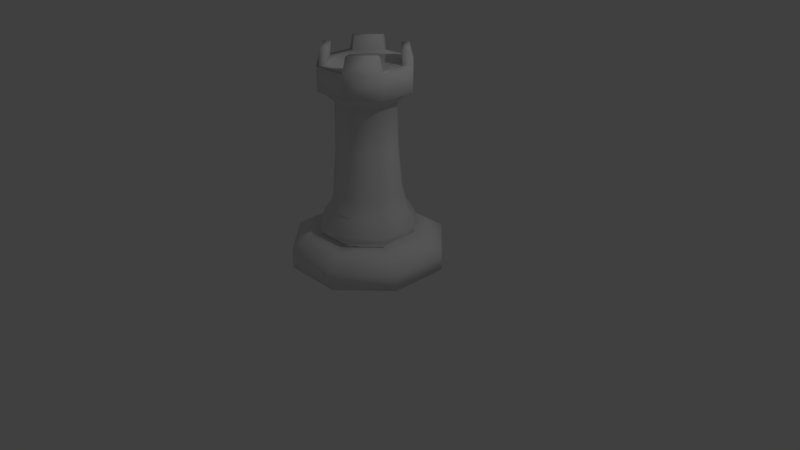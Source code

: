 # Source: basicblackrookmodel.blend  (saved by Blender 2.79.0; exported with 4.5.12 LTS)
import bpy
from mathutils import Matrix  # noqa: F401  (used for matrix-valued properties, if any)

bpy.ops.wm.read_factory_settings(use_empty=True)
scene = bpy.context.scene
scene.name = 'Scene'

# ---- collections
col_collection_1 = bpy.data.collections.new('Collection 1'); scene.collection.children.link(col_collection_1)

# ---- materials (node trees are filled in below, after node groups)
mat_mainmaterial = bpy.data.materials.new('MainMaterial')
mat_mainmaterial.alpha_threshold = 0.0
mat_mainmaterial.use_transparent_shadow = False
mat_mainmaterial.roughness = 0.5

# ---- material node trees

# ---- world
world_world = bpy.data.worlds.new('World'); scene.world = world_world
world_world.color = (0.05088, 0.05088, 0.05088)
world_world.use_sun_shadow = False
world_world.sun_shadow_jitter_overblur = 0.0
world_world.cycles.sampling_method = 'MANUAL'

# ---- cameras
cam_camera = bpy.data.cameras.new('Camera')
cam_camera.clip_end = 100.0
cam_camera.lens = 35.0
cam_camera.sensor_width = 32.0
cam_camera.sensor_height = 18.0
cam_camera.ortho_scale = 7.314
cam_camera.dof.focus_distance = 0.0
cam_camera.dof.aperture_fstop = 128.0

# ---- lights
light_lamp = bpy.data.lights.new('Lamp', 'POINT')
light_lamp.transmission_factor = 0.0
light_lamp.cutoff_distance = 30.0
light_lamp.energy = 100.0
light_lamp.shadow_buffer_clip_start = 1.001
light_lamp.shadow_soft_size = 0.1
light_lamp.shadow_maximum_resolution = 0.006
light_lamp.use_absolute_resolution = True

# ---- meshes
me_cylinder = bpy.data.meshes.new('Cylinder')
me_cylinder.from_pydata([(-0.3827, -4.038e-08, -0.9239), (-0.3827, 0.25, -0.9239), (0.3827, -4.038e-08, -0.9239), (0.3827, 0.25, -0.9239), (0.9239, -1.673e-08, -0.3827), (0.9239, 0.25, -0.3827), (0.9239, 1.673e-08, 0.3827), (0.9239, 0.25, 0.3827), (0.3827, 4.038e-08, 0.9239), (0.3827, 0.25, 0.9239), (-0.3827, 4.038e-08, 0.9239), (-0.3827, 0.25, 0.9239), (-0.9239, 1.673e-08, 0.3827), (-0.9239, 0.25, 0.3827), (-0.9239, -1.673e-08, -0.3827), (-0.9239, 0.25, -0.3827), (0.2978, 0.3843, -0.7189), (-0.2978, 0.3843, -0.7189), (0.7189, 0.3843, -0.2978), (0.7189, 0.3843, 0.2978), (0.2978, 0.3843, 0.7189), (-0.2978, 0.3843, 0.7189), (-0.7189, 0.3843, 0.2978), (-0.7189, 0.3843, -0.2978), (0.2227, 0.3843, -0.5376), (-0.2227, 0.3843, -0.5376), (0.5376, 0.3843, -0.2227), (0.5376, 0.3843, 0.2227), (0.2227, 0.3843, 0.5376), (-0.2227, 0.3843, 0.5376), (-0.5376, 0.3843, 0.2227), (-0.5376, 0.3843, -0.2227), (0.24, 0.5186, -0.5793), (-0.24, 0.5186, -0.5793), (0.5793, 0.5186, -0.24), (0.5793, 0.5186, 0.24), (0.24, 0.5186, 0.5793), (-0.24, 0.5186, 0.5793), (-0.5793, 0.5186, 0.24), (-0.5793, 0.5186, -0.24), (0.1728, 0.9317, -0.4172), (-0.1728, 0.9317, -0.4172), (0.4172, 0.9317, -0.1728), (0.4172, 0.9317, 0.1728), (0.1728, 0.9317, 0.4172), (-0.1728, 0.9317, 0.4172), (-0.4172, 0.9317, 0.1728), (-0.4172, 0.9317, -0.1728), (0.151, 2.086, -0.3646), (-0.151, 2.086, -0.3646), (0.3646, 2.086, -0.151), (0.3646, 2.086, 0.151), (0.151, 2.086, 0.3646), (-0.151, 2.086, 0.3646), (-0.3646, 2.086, 0.151), (-0.3646, 2.086, -0.151), (0.1532, 1.522, -0.3698), (0.3698, 1.522, -0.1532), (-0.3698, 1.522, 0.1532), (-0.3698, 1.522, -0.1532), (0.1532, 1.522, 0.3698), (-0.1532, 1.522, 0.3698), (0.3698, 1.522, 0.1532), (-0.1532, 1.522, -0.3698), (0.1863, 2.175, -0.4498), (-0.1863, 2.175, -0.4498), (0.4498, 2.175, -0.1863), (0.4498, 2.175, 0.1863), (0.1863, 2.175, 0.4498), (-0.1863, 2.175, 0.4498), (-0.4498, 2.175, 0.1863), (-0.4498, 2.175, -0.1863), (0.2281, 2.531, -0.5506), (-0.2281, 2.531, -0.5506), (0.5506, 2.531, 0.2281), (0.5506, 2.531, -0.2281), (-0.2281, 2.531, 0.5506), (0.2281, 2.531, 0.5506), (-0.5506, 2.531, -0.2281), (-0.5506, 2.531, 0.2281), (-0.4348, 2.531, 0.1801), (-0.4348, 2.531, -0.1801), (0.1801, 2.531, 0.4348), (-0.1801, 2.531, 0.4348), (0.4348, 2.531, -0.1801), (0.4348, 2.531, 0.1801), (-0.1801, 2.531, -0.4348), (0.1801, 2.531, -0.4348), (-0.5506, 2.232, 0.2281), (-0.5506, 2.232, -0.2281), (0.2281, 2.232, 0.5506), (-0.2281, 2.232, 0.5506), (0.5506, 2.232, -0.2281), (0.5506, 2.232, 0.2281), (-0.2281, 2.232, -0.5506), (0.2281, 2.232, -0.5506), (-0.2392, 0.4515, -0.5776), (0.2392, 0.4515, -0.5776), (-0.5776, 0.4515, -0.2392), (-0.2392, 0.4515, 0.5776), (-0.5776, 0.4515, 0.2392), (0.5776, 0.4515, 0.2392), (0.2392, 0.4515, 0.5776), (0.5776, 0.4515, -0.2392), (-0.4619, 0.7209, 0.1913), (-0.4619, 0.7209, -0.1913), (0.1913, 0.7209, 0.4619), (-0.1913, 0.7209, 0.4619), (0.4619, 0.7209, -0.1913), (0.4619, 0.7209, 0.1913), (-0.1913, 0.7209, -0.4619), (0.1913, 0.7209, -0.4619), (0.3959, 2.723, 0.183), (-0.2231, 2.723, -0.4928), (0.183, 2.723, 0.3959), (0.183, 2.723, -0.3959), (0.2231, 2.723, -0.4928), (-0.183, 2.723, -0.3959), (-0.3959, 2.723, -0.183), (-0.4928, 2.723, -0.2231), (0.3959, 2.723, -0.183), (0.4928, 2.723, -0.2231), (-0.183, 2.723, 0.3959), (-0.3959, 2.723, 0.183), (0.2231, 2.723, 0.4928), (0.4928, 2.723, 0.2231), (-0.4928, 2.723, 0.2231), (-0.2231, 2.723, 0.4928)], [], [(0, 1, 3, 2), (2, 3, 5, 4), (4, 5, 7, 6), (6, 7, 9, 8), (8, 9, 11, 10), (10, 11, 13, 12), (5, 3, 16, 18), (12, 13, 15, 14), (14, 15, 1, 0), (0, 2, 4, 6, 8, 10, 12, 14), (22, 21, 29, 30), (11, 9, 20, 21), (1, 15, 23, 17), (3, 1, 17, 16), (7, 5, 18, 19), (13, 11, 21, 22), (9, 7, 19, 20), (15, 13, 22, 23), (97, 96, 33, 32), (20, 19, 27, 28), (18, 16, 24, 26), (23, 22, 30, 31), (21, 20, 28, 29), (19, 18, 26, 27), (16, 17, 25, 24), (17, 23, 31, 25), (105, 104, 46, 47), (96, 98, 39, 33), (100, 99, 37, 38), (102, 101, 35, 36), (103, 97, 32, 34), (98, 100, 38, 39), (99, 102, 36, 37), (101, 103, 34, 35), (57, 56, 48, 50), (107, 106, 44, 45), (109, 108, 42, 43), (111, 110, 41, 40), (110, 105, 47, 41), (104, 107, 45, 46), (106, 109, 43, 44), (108, 111, 40, 42), (49, 55, 71, 65), (59, 58, 54, 55), (61, 60, 52, 53), (62, 57, 50, 51), (56, 63, 49, 48), (63, 59, 55, 49), (58, 61, 53, 54), (60, 62, 51, 52), (44, 43, 62, 60), (46, 45, 61, 58), (41, 47, 59, 63), (40, 41, 63, 56), (43, 42, 57, 62), (45, 44, 60, 61), (47, 46, 58, 59), (42, 40, 56, 57), (91, 90, 77, 76), (54, 53, 69, 70), (52, 51, 67, 68), (50, 48, 64, 66), (55, 54, 70, 71), (53, 52, 68, 69), (51, 50, 66, 67), (48, 49, 65, 64), (77, 74, 125, 124), (88, 91, 76, 79), (89, 88, 79, 78), (90, 93, 74, 77), (93, 92, 75, 74), (95, 94, 73, 72), (92, 95, 72, 75), (94, 89, 78, 73), (76, 77, 82, 83), (85, 82, 114, 112), (74, 75, 84, 85), (83, 80, 123, 122), (72, 73, 86, 87), (79, 76, 127, 126), (82, 85, 84, 87, 86, 81, 80, 83), (66, 64, 95, 92), (68, 67, 93, 90), (70, 69, 91, 88), (65, 71, 89, 94), (64, 65, 94, 95), (67, 66, 92, 93), (69, 68, 90, 91), (71, 70, 88, 89), (27, 26, 103, 101), (29, 28, 102, 99), (31, 30, 100, 98), (26, 24, 97, 103), (28, 27, 101, 102), (30, 29, 99, 100), (25, 31, 98, 96), (24, 25, 96, 97), (34, 32, 111, 108), (36, 35, 109, 106), (38, 37, 107, 104), (33, 39, 105, 110), (32, 33, 110, 111), (35, 34, 108, 109), (37, 36, 106, 107), (39, 38, 104, 105), (76, 83, 122, 127), (73, 78, 119, 113), (86, 73, 113, 117), (81, 86, 117, 118), (72, 87, 115, 116), (75, 72, 116, 121), (78, 81, 118, 119), (84, 75, 121, 120), (74, 85, 112, 125), (87, 84, 120, 115), (82, 77, 124, 114), (80, 79, 126, 123), (121, 116, 115, 120), (126, 127, 122, 123), (78, 79, 80, 81), (124, 125, 112, 114), (113, 119, 118, 117)])
me_cylinder.polygons.foreach_set('use_smooth', [True] * 122)
_uv = me_cylinder.uv_layers.new(name='UVMap')
_uv.uv.foreach_set('vector', [0.896, 0.9394, 0.8769, 0.9394, 0.8769, 0.8766, 0.896, 0.8766, 0.9156, 0.7363, 0.9347, 0.7363, 0.9328, 0.7808, 0.9136, 0.7808, 0.9136, 0.7808, 0.9328, 0.7808, 0.9328, 0.8436, 0.9136, 0.8436, 0.9136, 0.8436, 0.9328, 0.8436, 0.9347, 0.888, 0.9156, 0.888, 0.8823, 0.5953, 0.9014, 0.5957, 0.9002, 0.6585, 0.8811, 0.6581, 0.8811, 0.6581, 0.9002, 0.6585, 0.9014, 0.703, 0.8823, 0.7026, 0.6038, 0.5953, 0.6624, 0.5953, 0.6559, 0.6121, 0.6103, 0.6121, 0.9025, 0.5953, 0.9216, 0.5957, 0.9205, 0.6585, 0.9014, 0.6581, 0.9014, 0.6581, 0.9205, 0.6585, 0.9216, 0.703, 0.9025, 0.7026, 0.6038, 0.8987, 0.5624, 0.8542, 0.5624, 0.7914, 0.6038, 0.747, 0.6624, 0.747, 0.7039, 0.7914, 0.7039, 0.8542, 0.6624, 0.8987, 0.6559, 0.7301, 0.6103, 0.7301, 0.6161, 0.7153, 0.6502, 0.7153, 0.6038, 0.747, 0.5624, 0.7025, 0.5781, 0.6956, 0.6103, 0.7301, 0.7039, 0.6397, 0.7039, 0.7025, 0.6882, 0.6956, 0.6882, 0.6467, 0.6624, 0.5953, 0.7039, 0.6397, 0.6882, 0.6467, 0.6559, 0.6121, 0.5624, 0.6397, 0.6038, 0.5953, 0.6103, 0.6121, 0.5781, 0.6467, 0.6624, 0.747, 0.6038, 0.747, 0.6103, 0.7301, 0.6559, 0.7301, 0.5624, 0.7025, 0.5624, 0.6397, 0.5781, 0.6467, 0.5781, 0.6956, 0.7039, 0.7025, 0.6624, 0.747, 0.6559, 0.7301, 0.6882, 0.6956, 0.4138, 0.8223, 0.3818, 0.8223, 0.3817, 0.8174, 0.4139, 0.8174, 0.5781, 0.6956, 0.5781, 0.6467, 0.592, 0.6528, 0.592, 0.6894, 0.6103, 0.6121, 0.6559, 0.6121, 0.6502, 0.627, 0.6161, 0.627, 0.6882, 0.6956, 0.6559, 0.7301, 0.6502, 0.7153, 0.6743, 0.6894, 0.6103, 0.7301, 0.5781, 0.6956, 0.592, 0.6894, 0.6161, 0.7153, 0.5781, 0.6467, 0.6103, 0.6121, 0.6161, 0.627, 0.592, 0.6528, 0.6559, 0.6121, 0.6882, 0.6467, 0.6743, 0.6528, 0.6502, 0.627, 0.6882, 0.6467, 0.6882, 0.6956, 0.6743, 0.6894, 0.6743, 0.6528, 0.3335, 0.6051, 0.3592, 0.6056, 0.3577, 0.6209, 0.3345, 0.6204, 0.308, 0.586, 0.3307, 0.5853, 0.3305, 0.5901, 0.3078, 0.5908, 0.2303, 0.5865, 0.253, 0.5853, 0.253, 0.5901, 0.2302, 0.5913, 0.2302, 0.7111, 0.2529, 0.7095, 0.2529, 0.7143, 0.2302, 0.7159, 0.285, 0.7088, 0.3077, 0.7095, 0.3079, 0.7143, 0.2851, 0.7136, 0.3307, 0.5853, 0.3628, 0.586, 0.3627, 0.5908, 0.3305, 0.5901, 0.253, 0.5853, 0.2851, 0.5853, 0.2851, 0.5901, 0.253, 0.5901, 0.2529, 0.7095, 0.285, 0.7088, 0.2851, 0.7136, 0.2529, 0.7143, 0.2806, 0.7865, 0.2951, 0.7869, 0.2955, 0.8274, 0.2812, 0.827, 0.2562, 0.6051, 0.2819, 0.6051, 0.2806, 0.6203, 0.2575, 0.6203, 0.2565, 0.7291, 0.2821, 0.7286, 0.2812, 0.7439, 0.258, 0.7444, 0.4106, 0.8025, 0.385, 0.8025, 0.3862, 0.7872, 0.4094, 0.7872, 0.3154, 0.6056, 0.3335, 0.6051, 0.3345, 0.6204, 0.3181, 0.6209, 0.2381, 0.606, 0.2562, 0.6051, 0.2575, 0.6203, 0.2411, 0.6212, 0.2383, 0.7304, 0.2565, 0.7291, 0.258, 0.7444, 0.2416, 0.7455, 0.2821, 0.7286, 0.3003, 0.7291, 0.2976, 0.7444, 0.2812, 0.7439, 0.3692, 0.7546, 0.3692, 0.7329, 0.375, 0.7303, 0.375, 0.7571, 0.3351, 0.663, 0.3556, 0.6634, 0.3547, 0.7039, 0.3345, 0.7035, 0.2588, 0.6629, 0.2793, 0.6629, 0.2792, 0.7034, 0.2589, 0.7034, 0.2601, 0.7869, 0.2806, 0.7865, 0.2812, 0.827, 0.2609, 0.8274, 0.4081, 0.7447, 0.3875, 0.7447, 0.3877, 0.7041, 0.4079, 0.7041, 0.3205, 0.6634, 0.3351, 0.663, 0.3345, 0.7035, 0.3201, 0.7039, 0.2443, 0.6636, 0.2588, 0.6629, 0.2589, 0.7034, 0.2446, 0.7041, 0.2793, 0.6629, 0.2938, 0.6636, 0.2935, 0.7041, 0.2792, 0.7034, 0.2416, 0.7455, 0.258, 0.7444, 0.2601, 0.7869, 0.2456, 0.7879, 0.2411, 0.6212, 0.2575, 0.6203, 0.2588, 0.6629, 0.2443, 0.6636, 0.3181, 0.6209, 0.3345, 0.6204, 0.3351, 0.663, 0.3205, 0.6634, 0.4094, 0.7872, 0.3862, 0.7872, 0.3875, 0.7447, 0.4081, 0.7447, 0.258, 0.7444, 0.2812, 0.7439, 0.2806, 0.7865, 0.2601, 0.7869, 0.2575, 0.6203, 0.2806, 0.6203, 0.2793, 0.6629, 0.2588, 0.6629, 0.3345, 0.6204, 0.3577, 0.6209, 0.3556, 0.6634, 0.3351, 0.663, 0.2812, 0.7439, 0.2976, 0.7444, 0.2951, 0.7869, 0.2806, 0.7865, 0.2302, 0.8834, 0.2302, 0.8506, 0.2502, 0.8506, 0.2502, 0.8834, 0.3549, 0.7175, 0.3347, 0.7175, 0.3323, 0.7114, 0.3573, 0.7114, 0.3203, 0.7329, 0.3203, 0.7546, 0.3146, 0.7571, 0.3146, 0.7303, 0.3347, 0.7699, 0.3549, 0.7699, 0.3573, 0.7761, 0.3323, 0.7761, 0.3692, 0.7329, 0.3549, 0.7175, 0.3573, 0.7114, 0.375, 0.7303, 0.3347, 0.7175, 0.3203, 0.7329, 0.3146, 0.7303, 0.3323, 0.7114, 0.3203, 0.7546, 0.3347, 0.7699, 0.3323, 0.7761, 0.3146, 0.7571, 0.3549, 0.7699, 0.3692, 0.7546, 0.375, 0.7571, 0.3573, 0.7761, 0.2502, 0.8506, 0.2512, 0.8274, 0.2641, 0.8316, 0.2633, 0.851, 0.2312, 0.9066, 0.2302, 0.8834, 0.2502, 0.8834, 0.2512, 0.9066, 0.2971, 0.8516, 0.2957, 0.8844, 0.2757, 0.8834, 0.2771, 0.8507, 0.2302, 0.8506, 0.2312, 0.8274, 0.2512, 0.8274, 0.2502, 0.8506, 0.1078, 0.9032, 0.1063, 0.8705, 0.1263, 0.8695, 0.1277, 0.9022, 0.1593, 0.8463, 0.1593, 0.8791, 0.1394, 0.8791, 0.1394, 0.8463, 0.1063, 0.8705, 0.1063, 0.8473, 0.1263, 0.8463, 0.1263, 0.8695, 0.2971, 0.8284, 0.2971, 0.8516, 0.2771, 0.8507, 0.2771, 0.8274, 0.3601, 0.8625, 0.3295, 0.8625, 0.3327, 0.8541, 0.3569, 0.8541, 0.1593, 0.8648, 0.1597, 0.8464, 0.1724, 0.8463, 0.1721, 0.8616, 0.3079, 0.8393, 0.3079, 0.8065, 0.3156, 0.8099, 0.3156, 0.8358, 0.1859, 0.8729, 0.1855, 0.8546, 0.1983, 0.8577, 0.1986, 0.8731, 0.3295, 0.7833, 0.3601, 0.7833, 0.3569, 0.7916, 0.3327, 0.7916, 0.2512, 0.9066, 0.2502, 0.8834, 0.2633, 0.8831, 0.2641, 0.9024, 0.3327, 0.8541, 0.3156, 0.8358, 0.3156, 0.8099, 0.3327, 0.7916, 0.3569, 0.7916, 0.3739, 0.8099, 0.3739, 0.8358, 0.3569, 0.8541, 0.3323, 0.7761, 0.3573, 0.7761, 0.3601, 0.7833, 0.3295, 0.7833, 0.3146, 0.7303, 0.3146, 0.7571, 0.3079, 0.7601, 0.3079, 0.7273, 0.3573, 0.7114, 0.3323, 0.7114, 0.3295, 0.7041, 0.3601, 0.7041, 0.375, 0.7571, 0.375, 0.7303, 0.3817, 0.7273, 0.3817, 0.7601, 0.3573, 0.7761, 0.375, 0.7571, 0.3817, 0.7601, 0.3601, 0.7833, 0.3146, 0.7571, 0.3323, 0.7761, 0.3295, 0.7833, 0.3079, 0.7601, 0.3323, 0.7114, 0.3146, 0.7303, 0.3079, 0.7273, 0.3295, 0.7041, 0.375, 0.7303, 0.3573, 0.7114, 0.3601, 0.7041, 0.3817, 0.7273, 0.2539, 0.7048, 0.2838, 0.7041, 0.285, 0.7088, 0.2529, 0.7095, 0.2541, 0.5806, 0.284, 0.5806, 0.2851, 0.5853, 0.253, 0.5853, 0.3319, 0.5806, 0.3617, 0.5812, 0.3628, 0.586, 0.3307, 0.5853, 0.2838, 0.7041, 0.3049, 0.7048, 0.3077, 0.7095, 0.285, 0.7088, 0.284, 0.5806, 0.3051, 0.5817, 0.3078, 0.5865, 0.2851, 0.5853, 0.3617, 0.5812, 0.3828, 0.5827, 0.3854, 0.5876, 0.3628, 0.586, 0.3107, 0.5812, 0.3319, 0.5806, 0.3307, 0.5853, 0.308, 0.586, 0.4127, 0.827, 0.3829, 0.827, 0.3818, 0.8223, 0.4138, 0.8223, 0.2851, 0.7136, 0.3079, 0.7143, 0.3003, 0.7291, 0.2821, 0.7286, 0.2302, 0.7159, 0.2529, 0.7143, 0.2565, 0.7291, 0.2383, 0.7304, 0.2302, 0.5913, 0.253, 0.5901, 0.2562, 0.6051, 0.2381, 0.606, 0.3078, 0.5908, 0.3305, 0.5901, 0.3335, 0.6051, 0.3154, 0.6056, 0.4139, 0.8174, 0.3817, 0.8174, 0.385, 0.8025, 0.4106, 0.8025, 0.2529, 0.7143, 0.2851, 0.7136, 0.2821, 0.7286, 0.2565, 0.7291, 0.253, 0.5901, 0.2851, 0.5901, 0.2819, 0.6051, 0.2562, 0.6051, 0.3305, 0.5901, 0.3627, 0.5908, 0.3592, 0.6056, 0.3335, 0.6051, 0.3232, 0.8625, 0.3308, 0.864, 0.3308, 0.878, 0.3244, 0.8768, 0.2771, 0.8274, 0.2771, 0.8507, 0.2641, 0.8504, 0.2641, 0.831, 0.1724, 0.8546, 0.1728, 0.8463, 0.1855, 0.8508, 0.1852, 0.8577, 0.1728, 0.8729, 0.1724, 0.8546, 0.1852, 0.8577, 0.1855, 0.8731, 0.199, 0.8731, 0.1986, 0.8648, 0.2114, 0.8616, 0.2117, 0.8686, 0.1263, 0.8695, 0.1263, 0.8463, 0.1394, 0.8498, 0.1394, 0.8692, 0.3079, 0.8625, 0.3155, 0.864, 0.3155, 0.878, 0.3091, 0.8768, 0.3232, 0.8765, 0.3155, 0.878, 0.3168, 0.8637, 0.3232, 0.8625, 0.1597, 0.8731, 0.1593, 0.8648, 0.1721, 0.8616, 0.1724, 0.8686, 0.1986, 0.8648, 0.199, 0.8464, 0.2117, 0.8463, 0.2114, 0.8616, 0.3384, 0.8765, 0.3308, 0.878, 0.3321, 0.8637, 0.3384, 0.8625, 0.1855, 0.8546, 0.1859, 0.8463, 0.1986, 0.8508, 0.1983, 0.8577, 0.2182, 0.8463, 0.2182, 0.8737, 0.2117, 0.8708, 0.2117, 0.8492, 0.2247, 0.8463, 0.2247, 0.8737, 0.2182, 0.8708, 0.2182, 0.8492, 0.3817, 0.8065, 0.3817, 0.8393, 0.3739, 0.8358, 0.3739, 0.8099, 0.2971, 0.8823, 0.2971, 0.8549, 0.3036, 0.8577, 0.3036, 0.8794, 0.3036, 0.8274, 0.3036, 0.8549, 0.2971, 0.852, 0.2971, 0.8303])
me_cylinder.materials.append(mat_mainmaterial)
me_cylinder.use_remesh_preserve_volume = False
me_cylinder.use_remesh_preserve_attributes = False
me_cylinder.use_mirror_vertex_groups = False
me_cylinder.update()

# ---- objects
ob_cylinder = bpy.data.objects.new('Cylinder', me_cylinder)
ob_lamp = bpy.data.objects.new('Lamp', light_lamp)
ob_camera = bpy.data.objects.new('Camera', cam_camera)

# ---- transforms, parenting, visibility, modifiers, constraints
ob_cylinder.location = (0.0, 0.0, 0.0)
ob_cylinder.rotation_euler = (1.571, 0.0, 0.0)
ob_cylinder.lineart.crease_threshold = 0.0
ob_lamp.location = (4.076, 1.005, 5.904)
ob_lamp.rotation_euler = (0.6503, 0.05522, 1.866)
ob_lamp.lock_rotations_4d = False
ob_lamp.empty_display_type = 'ARROWS'
ob_lamp.color = (0.0, 0.0, 0.0, 0.0)
ob_lamp.hide_viewport = True
ob_lamp.lineart.crease_threshold = 0.0
ob_camera.location = (7.481, -6.508, 5.344)
ob_camera.rotation_euler = (1.109, 0.0, 0.8149)
ob_camera.lock_rotations_4d = False
ob_camera.empty_display_type = 'ARROWS'
ob_camera.color = (0.0, 0.0, 0.0, 0.0)
ob_camera.hide_viewport = True
ob_camera.display_type = 'WIRE'
ob_camera.lineart.crease_threshold = 0.0

# ---- collection membership
col_collection_1.objects.link(ob_cylinder)
col_collection_1.objects.link(ob_lamp)
col_collection_1.objects.link(ob_camera)

# ---- scene / render settings (as saved in the file)
scene.camera = ob_camera
scene.frame_start = 1; scene.frame_end = 250; scene.frame_set(1)
scene.render.engine = 'BLENDER_EEVEE_NEXT'
scene.render.resolution_percentage = 50
scene.render.dither_intensity = 0.0
scene.cycles.use_denoising = False
scene.cycles.samples = 128
scene.cycles.sampling_pattern = 'TABULATED_SOBOL'
scene.cycles.use_adaptive_sampling = False
scene.cycles.use_light_tree = False
scene.cycles.blur_glossy = 0.0
scene.cycles.sample_clamp_indirect = 0.0
scene.view_settings.view_transform = 'Standard'
bpy.context.view_layer.update()
